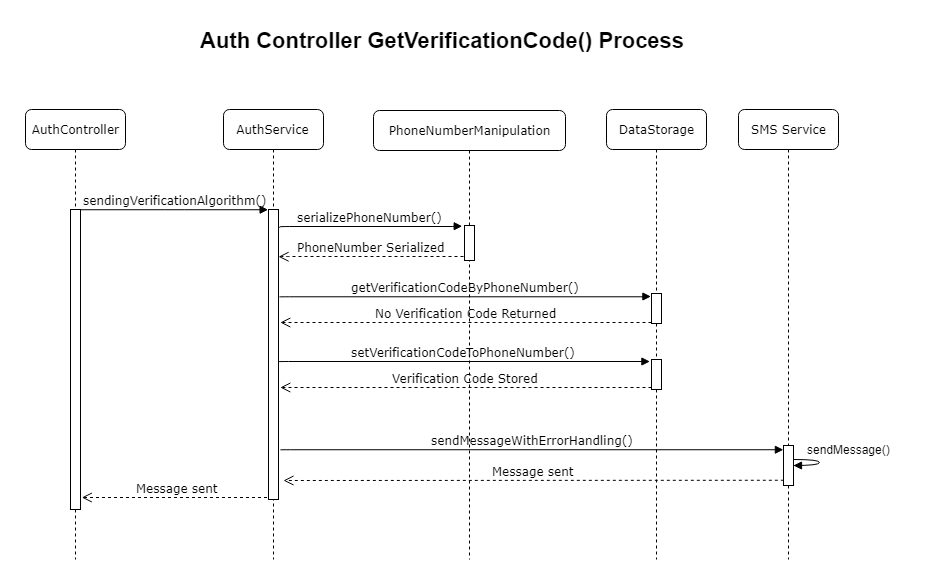

The diagram above was exported from draw.io. Its source (the exported page's mxGraphModel, read from the mxfile embedded in the PNG):
<mxGraphModel dx="1271" dy="605" grid="1" gridSize="10" guides="1" tooltips="1" connect="1" arrows="1" fold="1" page="1" pageScale="1" pageWidth="1100" pageHeight="850" background="#ffffff" math="0" shadow="0">
  <root>
    <mxCell id="0" />
    <mxCell id="1" parent="0" />
    <mxCell id="7baba1c4bc27f4b0-3" value="PhoneNumberManipulation&lt;br&gt;" style="shape=umlLifeline;perimeter=lifelinePerimeter;whiteSpace=wrap;html=1;container=1;collapsible=0;recursiveResize=0;outlineConnect=0;rounded=1;shadow=0;comic=0;labelBackgroundColor=none;strokeColor=#000000;strokeWidth=1;fillColor=#FFFFFF;fontFamily=Verdana;fontSize=12;fontColor=#000000;align=center;" parent="1" vertex="1">
      <mxGeometry x="485" y="164" width="192" height="449" as="geometry" />
    </mxCell>
    <mxCell id="7baba1c4bc27f4b0-13" value="" style="html=1;points=[];perimeter=orthogonalPerimeter;rounded=0;shadow=0;comic=0;labelBackgroundColor=none;strokeColor=#000000;strokeWidth=1;fillColor=#FFFFFF;fontFamily=Verdana;fontSize=12;fontColor=#000000;align=center;" parent="7baba1c4bc27f4b0-3" vertex="1">
      <mxGeometry x="91" y="115" width="10" height="35" as="geometry" />
    </mxCell>
    <mxCell id="jxwkt2ZD3663bO-mAtGL-4" value="&lt;div&gt;&lt;span&gt;getVerificationCodeByPhoneNumber()&lt;/span&gt;&lt;/div&gt;" style="html=1;verticalAlign=bottom;endArrow=block;labelBackgroundColor=none;fontFamily=Verdana;fontSize=12;edgeStyle=elbowEdgeStyle;elbow=vertical;entryX=-0.157;entryY=0;entryDx=0;entryDy=0;entryPerimeter=0;" edge="1" parent="7baba1c4bc27f4b0-3">
      <mxGeometry relative="1" as="geometry">
        <mxPoint x="-94" y="186.5" as="sourcePoint" />
        <mxPoint x="277.42857142857133" y="186" as="targetPoint" />
        <Array as="points" />
      </mxGeometry>
    </mxCell>
    <mxCell id="7baba1c4bc27f4b0-4" value="DataStorage" style="shape=umlLifeline;perimeter=lifelinePerimeter;whiteSpace=wrap;html=1;container=1;collapsible=0;recursiveResize=0;outlineConnect=0;rounded=1;shadow=0;comic=0;labelBackgroundColor=none;strokeColor=#000000;strokeWidth=1;fillColor=#FFFFFF;fontFamily=Verdana;fontSize=12;fontColor=#000000;align=center;" parent="1" vertex="1">
      <mxGeometry x="718" y="163" width="100" height="450" as="geometry" />
    </mxCell>
    <mxCell id="7baba1c4bc27f4b0-19" value="" style="html=1;points=[];perimeter=orthogonalPerimeter;rounded=0;shadow=0;comic=0;labelBackgroundColor=none;strokeColor=#000000;strokeWidth=1;fillColor=#FFFFFF;fontFamily=Verdana;fontSize=12;fontColor=#000000;align=center;" parent="7baba1c4bc27f4b0-4" vertex="1">
      <mxGeometry x="45" y="184" width="10" height="30" as="geometry" />
    </mxCell>
    <mxCell id="7baba1c4bc27f4b0-5" value="SMS Service" style="shape=umlLifeline;perimeter=lifelinePerimeter;whiteSpace=wrap;html=1;container=1;collapsible=0;recursiveResize=0;outlineConnect=0;rounded=1;shadow=0;comic=0;labelBackgroundColor=none;strokeColor=#000000;strokeWidth=1;fillColor=#FFFFFF;fontFamily=Verdana;fontSize=12;fontColor=#000000;align=center;" parent="1" vertex="1">
      <mxGeometry x="850" y="163" width="100" height="450" as="geometry" />
    </mxCell>
    <mxCell id="7baba1c4bc27f4b0-16" value="" style="html=1;points=[];perimeter=orthogonalPerimeter;rounded=0;shadow=0;comic=0;labelBackgroundColor=none;strokeColor=#000000;strokeWidth=1;fillColor=#FFFFFF;fontFamily=Verdana;fontSize=12;fontColor=#000000;align=center;" parent="7baba1c4bc27f4b0-5" vertex="1">
      <mxGeometry x="45" y="336" width="10" height="40" as="geometry" />
    </mxCell>
    <mxCell id="7baba1c4bc27f4b0-8" value="AuthController" style="shape=umlLifeline;perimeter=lifelinePerimeter;whiteSpace=wrap;html=1;container=1;collapsible=0;recursiveResize=0;outlineConnect=0;rounded=1;shadow=0;comic=0;labelBackgroundColor=none;strokeColor=#000000;strokeWidth=1;fillColor=#FFFFFF;fontFamily=Verdana;fontSize=12;fontColor=#000000;align=center;" parent="1" vertex="1">
      <mxGeometry x="137" y="163" width="100" height="450" as="geometry" />
    </mxCell>
    <mxCell id="7baba1c4bc27f4b0-9" value="" style="html=1;points=[];perimeter=orthogonalPerimeter;rounded=0;shadow=0;comic=0;labelBackgroundColor=none;strokeColor=#000000;strokeWidth=1;fillColor=#FFFFFF;fontFamily=Verdana;fontSize=12;fontColor=#000000;align=center;" parent="7baba1c4bc27f4b0-8" vertex="1">
      <mxGeometry x="45" y="100" width="10" height="300" as="geometry" />
    </mxCell>
    <mxCell id="7baba1c4bc27f4b0-27" value="Message sent" style="html=1;verticalAlign=bottom;endArrow=open;dashed=1;endSize=8;exitX=0;exitY=0.95;labelBackgroundColor=none;fontFamily=Verdana;fontSize=12;" parent="1" edge="1">
      <mxGeometry relative="1" as="geometry">
        <mxPoint x="395" y="534" as="targetPoint" />
        <mxPoint x="895.344827586207" y="533.7586206896552" as="sourcePoint" />
      </mxGeometry>
    </mxCell>
    <mxCell id="7baba1c4bc27f4b0-11" value="sendingVerificationAlgorithm()&lt;br&gt;" style="html=1;verticalAlign=bottom;endArrow=block;entryX=0;entryY=0;labelBackgroundColor=none;fontFamily=Verdana;fontSize=12;edgeStyle=elbowEdgeStyle;elbow=vertical;" parent="1" source="7baba1c4bc27f4b0-9" target="7baba1c4bc27f4b0-10" edge="1">
      <mxGeometry relative="1" as="geometry">
        <mxPoint x="295" y="273" as="sourcePoint" />
      </mxGeometry>
    </mxCell>
    <mxCell id="7baba1c4bc27f4b0-14" value="serializePhoneNumber()" style="html=1;verticalAlign=bottom;endArrow=block;labelBackgroundColor=none;fontFamily=Verdana;fontSize=12;edgeStyle=elbowEdgeStyle;elbow=vertical;entryX=-0.18;entryY=0.031;entryDx=0;entryDy=0;entryPerimeter=0;" parent="1" target="7baba1c4bc27f4b0-13" edge="1">
      <mxGeometry relative="1" as="geometry">
        <mxPoint x="391" y="281" as="sourcePoint" />
        <mxPoint x="585" y="280" as="targetPoint" />
        <Array as="points">
          <mxPoint x="593" y="280" />
        </Array>
      </mxGeometry>
    </mxCell>
    <mxCell id="jxwkt2ZD3663bO-mAtGL-3" value="PhoneNumber Serialized" style="html=1;verticalAlign=bottom;endArrow=open;dashed=1;endSize=8;labelBackgroundColor=none;fontFamily=Verdana;fontSize=12;edgeStyle=elbowEdgeStyle;elbow=vertical;entryX=1;entryY=0.349;entryDx=0;entryDy=0;entryPerimeter=0;" edge="1" parent="1">
      <mxGeometry relative="1" as="geometry">
        <mxPoint x="390.04761904761904" y="310.23809523809524" as="targetPoint" />
        <Array as="points">
          <mxPoint x="395" y="310" />
        </Array>
        <mxPoint x="575" y="310" as="sourcePoint" />
      </mxGeometry>
    </mxCell>
    <mxCell id="7baba1c4bc27f4b0-21" value="No Verification Code Returned" style="html=1;verticalAlign=bottom;endArrow=open;dashed=1;endSize=8;labelBackgroundColor=none;fontFamily=Verdana;fontSize=12;edgeStyle=elbowEdgeStyle;elbow=vertical;entryX=1.18;entryY=0.653;entryDx=0;entryDy=0;entryPerimeter=0;" parent="1" edge="1">
      <mxGeometry relative="1" as="geometry">
        <mxPoint x="391.79999999999995" y="376" as="targetPoint" />
        <Array as="points">
          <mxPoint x="708" y="376" />
          <mxPoint x="738" y="376" />
        </Array>
        <mxPoint x="763" y="376" as="sourcePoint" />
      </mxGeometry>
    </mxCell>
    <mxCell id="jxwkt2ZD3663bO-mAtGL-5" value="&lt;div&gt;&lt;span&gt;setVerificationCodeToPhoneNumber()&lt;/span&gt;&lt;/div&gt;" style="html=1;verticalAlign=bottom;endArrow=block;labelBackgroundColor=none;fontFamily=Verdana;fontSize=12;edgeStyle=elbowEdgeStyle;elbow=vertical;entryX=-0.157;entryY=0;entryDx=0;entryDy=0;entryPerimeter=0;" edge="1" parent="1">
      <mxGeometry relative="1" as="geometry">
        <mxPoint x="390" y="415.5" as="sourcePoint" />
        <mxPoint x="761.4285714285713" y="415" as="targetPoint" />
      </mxGeometry>
    </mxCell>
    <mxCell id="jxwkt2ZD3663bO-mAtGL-6" value="" style="html=1;points=[];perimeter=orthogonalPerimeter;rounded=0;shadow=0;comic=0;labelBackgroundColor=none;strokeColor=#000000;strokeWidth=1;fillColor=#FFFFFF;fontFamily=Verdana;fontSize=12;fontColor=#000000;align=center;" vertex="1" parent="1">
      <mxGeometry x="763" y="413" width="10" height="30" as="geometry" />
    </mxCell>
    <mxCell id="jxwkt2ZD3663bO-mAtGL-7" value="Verification Code Stored" style="html=1;verticalAlign=bottom;endArrow=open;dashed=1;endSize=8;labelBackgroundColor=none;fontFamily=Verdana;fontSize=12;edgeStyle=elbowEdgeStyle;elbow=vertical;entryX=1.18;entryY=0.653;entryDx=0;entryDy=0;entryPerimeter=0;" edge="1" parent="1">
      <mxGeometry relative="1" as="geometry">
        <mxPoint x="391.79999999999995" y="441" as="targetPoint" />
        <Array as="points">
          <mxPoint x="708" y="441" />
          <mxPoint x="738" y="441" />
        </Array>
        <mxPoint x="763" y="441" as="sourcePoint" />
      </mxGeometry>
    </mxCell>
    <mxCell id="jxwkt2ZD3663bO-mAtGL-8" value="&lt;div&gt;&lt;span&gt;sendMessageWithErrorHandling()&lt;/span&gt;&lt;/div&gt;" style="html=1;verticalAlign=bottom;endArrow=block;labelBackgroundColor=none;fontFamily=Verdana;fontSize=12;edgeStyle=elbowEdgeStyle;elbow=vertical;entryX=0.022;entryY=0.116;entryDx=0;entryDy=0;entryPerimeter=0;" edge="1" parent="1" target="7baba1c4bc27f4b0-16">
      <mxGeometry relative="1" as="geometry">
        <mxPoint x="392" y="503.5" as="sourcePoint" />
        <mxPoint x="885" y="503" as="targetPoint" />
      </mxGeometry>
    </mxCell>
    <mxCell id="jxwkt2ZD3663bO-mAtGL-12" value="" style="html=1;verticalAlign=bottom;endArrow=block;labelBackgroundColor=none;fontFamily=Verdana;fontSize=12;edgeStyle=elbowEdgeStyle;elbow=vertical;exitX=0.094;exitY=1.016;exitDx=0;exitDy=0;exitPerimeter=0;" edge="1" parent="1" source="jxwkt2ZD3663bO-mAtGL-13">
      <mxGeometry x="-0.3333" y="22" relative="1" as="geometry">
        <mxPoint x="895" y="519" as="sourcePoint" />
        <mxPoint x="905" y="519" as="targetPoint" />
        <Array as="points">
          <mxPoint x="915" y="519" />
          <mxPoint x="925" y="519" />
        </Array>
        <mxPoint x="-2" y="-10" as="offset" />
      </mxGeometry>
    </mxCell>
    <mxCell id="jxwkt2ZD3663bO-mAtGL-13" value="" style="shape=requiredInterface;html=1;verticalLabelPosition=bottom;" vertex="1" parent="1">
      <mxGeometry x="905" y="513" width="26" height="6" as="geometry" />
    </mxCell>
    <mxCell id="jxwkt2ZD3663bO-mAtGL-14" value="sendMessage()" style="text;html=1;resizable=0;autosize=1;align=center;verticalAlign=middle;points=[];fillColor=none;strokeColor=none;rounded=0;" vertex="1" parent="1">
      <mxGeometry x="910.8023255813953" y="493" width="100" height="20" as="geometry" />
    </mxCell>
    <mxCell id="jxwkt2ZD3663bO-mAtGL-15" value="Message sent" style="html=1;verticalAlign=bottom;endArrow=open;dashed=1;endSize=8;labelBackgroundColor=none;fontFamily=Verdana;fontSize=12;entryX=0.844;entryY=0.971;entryDx=0;entryDy=0;entryPerimeter=0;" edge="1" parent="1">
      <mxGeometry relative="1" as="geometry">
        <mxPoint x="193.33333333333337" y="551" as="targetPoint" />
        <mxPoint x="384.5000000000001" y="550.9999999999999" as="sourcePoint" />
      </mxGeometry>
    </mxCell>
    <mxCell id="7baba1c4bc27f4b0-2" value="AuthService" style="shape=umlLifeline;perimeter=lifelinePerimeter;whiteSpace=wrap;html=1;container=1;collapsible=0;recursiveResize=0;outlineConnect=0;rounded=1;shadow=0;comic=0;labelBackgroundColor=none;strokeColor=#000000;strokeWidth=1;fillColor=#FFFFFF;fontFamily=Verdana;fontSize=12;fontColor=#000000;align=center;" parent="1" vertex="1">
      <mxGeometry x="335" y="163" width="100" height="450" as="geometry" />
    </mxCell>
    <mxCell id="7baba1c4bc27f4b0-10" value="" style="html=1;points=[];perimeter=orthogonalPerimeter;rounded=0;shadow=0;comic=0;labelBackgroundColor=none;strokeColor=#000000;strokeWidth=1;fillColor=#FFFFFF;fontFamily=Verdana;fontSize=12;fontColor=#000000;align=center;" parent="7baba1c4bc27f4b0-2" vertex="1">
      <mxGeometry x="45" y="100" width="10" height="290" as="geometry" />
    </mxCell>
    <mxCell id="jxwkt2ZD3663bO-mAtGL-16" value="Auth Controller G&lt;span style=&quot;font-size: 22px&quot;&gt;etVerificationCode() Process&lt;/span&gt;" style="text;html=1;resizable=0;points=[];autosize=1;align=left;verticalAlign=top;spacingTop=-4;fontSize=22;fontStyle=1" vertex="1" parent="1">
      <mxGeometry x="310" y="79" width="460" height="30" as="geometry" />
    </mxCell>
  </root>
</mxGraphModel>